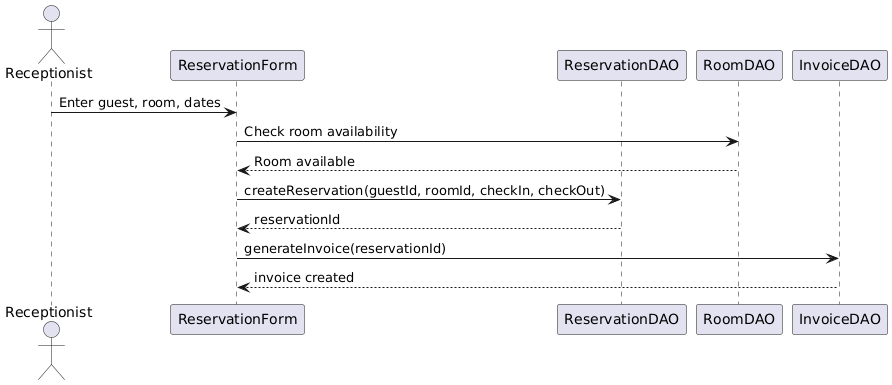

The diagram above was rendered by PlantUML. Its source (embedded in the PNG):
@startuml
actor Receptionist
participant "ReservationForm" as Form
participant "ReservationDAO" as DAO
participant "RoomDAO" as Room
participant "InvoiceDAO" as Invoice

Receptionist -> Form: Enter guest, room, dates
Form -> Room: Check room availability
Room --> Form: Room available

Form -> DAO: createReservation(guestId, roomId, checkIn, checkOut)
DAO --> Form: reservationId

Form -> Invoice: generateInvoice(reservationId)
Invoice --> Form: invoice created
@enduml